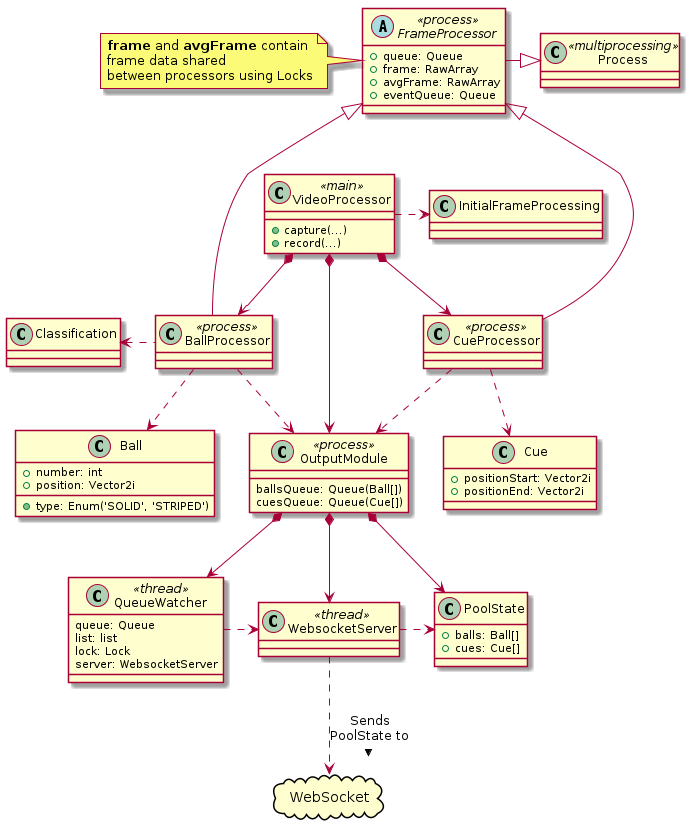

The diagram above was rendered by PlantUML. Its source (embedded in the PNG):
@startuml video_processor_cd
allowmixing



class VideoProcessor <<main>>{
    + capture(...)
    + record(...)
}

abstract class FrameProcessor <<process>>{
    + queue: Queue
    + frame: RawArray
    + avgFrame: RawArray
    + eventQueue: Queue
}

note left of FrameProcessor
<b>frame</b> and <b>avgFrame</b> contain
frame data shared
between processors using Locks
end note

class CueProcessor <<process>> {
}

class BallProcessor <<process>> {
}

class OutputModule <<process>> {
    ballsQueue: Queue(Ball[])
    cuesQueue: Queue(Cue[])
}

BallProcessor ..> OutputModule
CueProcessor ..> OutputModule

FrameProcessor <|--- BallProcessor
FrameProcessor <|--- CueProcessor

class Process <<multiprocessing>>


VideoProcessor *--> CueProcessor
VideoProcessor *--> BallProcessor
VideoProcessor *---> OutputModule

FrameProcessor -|> Process

class Cue {
    + positionStart: Vector2i
    + positionEnd: Vector2i
}

class Ball {
    + number: int
    + position: Vector2i
    + type: Enum('SOLID', 'STRIPED')
}

class PoolState {
    + balls: Ball[]
    + cues: Cue[]
}

class InitialFrameProcessing
class Classification
VideoProcessor .> InitialFrameProcessing
BallProcessor .left.> Classification

cloud WebSocket

class QueueWatcher <<thread>>{
    queue: Queue
    list: list
    lock: Lock
    server: WebsocketServer
}
class WebsocketServer <<thread>>

OutputModule *--> PoolState
OutputModule *--> QueueWatcher
OutputModule *--> WebsocketServer
WebsocketServer ..> WebSocket : Sends\nPoolState to >
WebsocketServer .>PoolState

QueueWatcher .> WebsocketServer

CueProcessor ..> Cue
BallProcessor ..>  Ball

@enduml